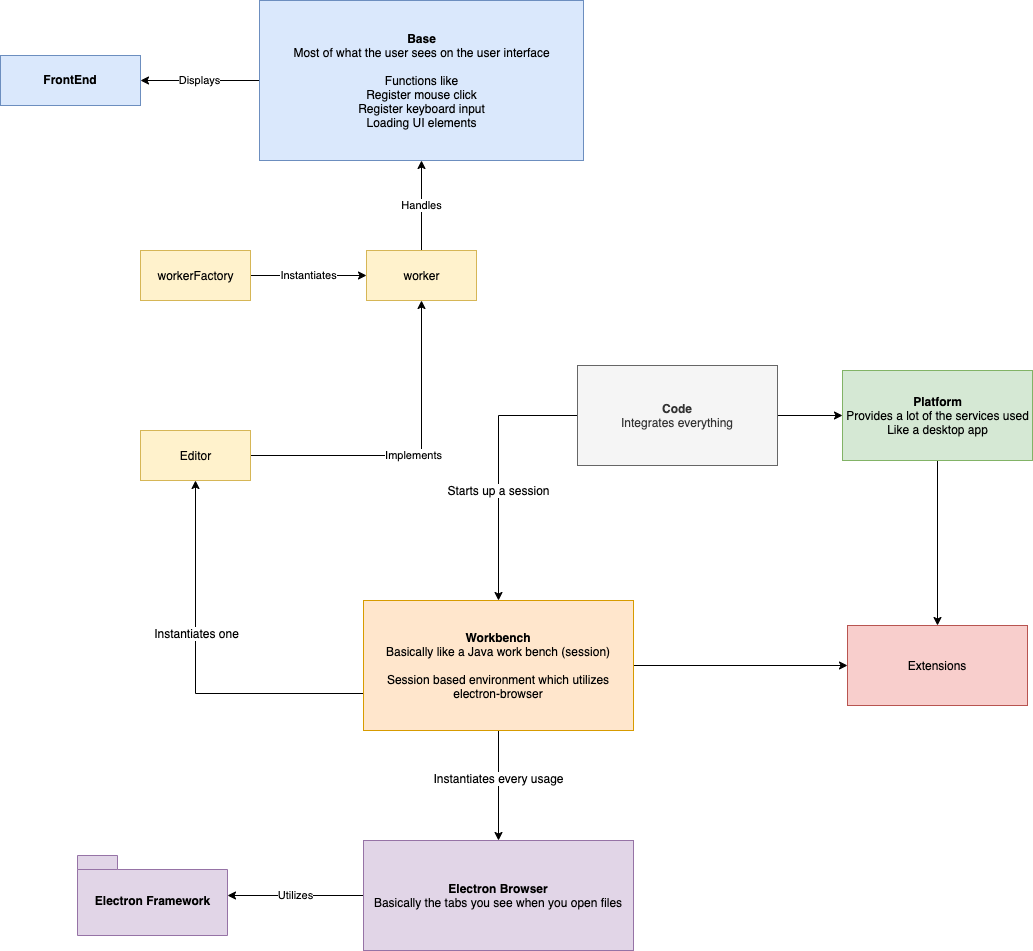

The diagram above was exported from draw.io. Its source (the exported page's mxGraphModel, read from the mxfile embedded in the PNG):
<mxGraphModel dx="1796" dy="-454" grid="1" gridSize="10" guides="1" tooltips="1" connect="1" arrows="1" fold="1" page="1" pageScale="1" pageWidth="850" pageHeight="1100" math="0" shadow="0">
  <root>
    <mxCell id="MjtRHQXLo_QsPmSkWUm3-0" />
    <mxCell id="MjtRHQXLo_QsPmSkWUm3-1" parent="MjtRHQXLo_QsPmSkWUm3-0" />
    <mxCell id="yR_KDOfUjs2-qc9dcPvD-0" value="&lt;p style=&quot;margin: 4px 0px 0px;&quot;&gt;&lt;br&gt;&lt;b&gt;FrontEnd&lt;/b&gt;&lt;/p&gt;" style="verticalAlign=middle;align=center;overflow=fill;fontSize=12;fontFamily=Helvetica;html=1;fillColor=#dae8fc;strokeColor=#6c8ebf;spacing=0;" parent="MjtRHQXLo_QsPmSkWUm3-1" vertex="1">
      <mxGeometry x="-797" y="1205" width="140" height="50" as="geometry" />
    </mxCell>
    <mxCell id="EjJ1PvFJ4y-SuOjq5pW4-2" value="Displays" style="edgeStyle=orthogonalEdgeStyle;rounded=0;orthogonalLoop=1;jettySize=auto;html=1;" parent="MjtRHQXLo_QsPmSkWUm3-1" source="yR_KDOfUjs2-qc9dcPvD-3" target="yR_KDOfUjs2-qc9dcPvD-0" edge="1">
      <mxGeometry relative="1" as="geometry" />
    </mxCell>
    <mxCell id="yR_KDOfUjs2-qc9dcPvD-3" value="&lt;div&gt;&lt;b&gt;Base&lt;/b&gt;&lt;/div&gt;&lt;div&gt;Most of what the user sees on the user interface&lt;br&gt;&lt;/div&gt;&lt;br&gt;Functions like&lt;br&gt;Register mouse click&lt;br&gt;Register keyboard input&lt;br&gt;Loading UI elements" style="html=1;fillColor=#dae8fc;strokeColor=#6c8ebf;" parent="MjtRHQXLo_QsPmSkWUm3-1" vertex="1">
      <mxGeometry x="-538" y="1150" width="324" height="160" as="geometry" />
    </mxCell>
    <mxCell id="yR_KDOfUjs2-qc9dcPvD-4" style="edgeStyle=orthogonalEdgeStyle;rounded=0;orthogonalLoop=1;jettySize=auto;html=1;entryX=0.5;entryY=0;entryDx=0;entryDy=0;exitX=0;exitY=0.5;exitDx=0;exitDy=0;" parent="MjtRHQXLo_QsPmSkWUm3-1" source="yR_KDOfUjs2-qc9dcPvD-9" target="yR_KDOfUjs2-qc9dcPvD-13" edge="1">
      <mxGeometry relative="1" as="geometry" />
    </mxCell>
    <mxCell id="yR_KDOfUjs2-qc9dcPvD-5" value="Starts up a session" style="text;html=1;align=center;verticalAlign=middle;resizable=0;points=[];labelBackgroundColor=#ffffff;" parent="yR_KDOfUjs2-qc9dcPvD-4" connectable="0" vertex="1">
      <mxGeometry x="0.0956" y="-2" relative="1" as="geometry">
        <mxPoint x="1" y="8" as="offset" />
      </mxGeometry>
    </mxCell>
    <mxCell id="yR_KDOfUjs2-qc9dcPvD-6" style="edgeStyle=orthogonalEdgeStyle;rounded=0;orthogonalLoop=1;jettySize=auto;html=1;exitX=0;exitY=0.75;exitDx=0;exitDy=0;entryX=0.5;entryY=1;entryDx=0;entryDy=0;" parent="MjtRHQXLo_QsPmSkWUm3-1" source="yR_KDOfUjs2-qc9dcPvD-13" target="yR_KDOfUjs2-qc9dcPvD-24" edge="1">
      <mxGeometry relative="1" as="geometry">
        <mxPoint x="46" y="1779" as="sourcePoint" />
        <mxPoint x="-254" y="1779" as="targetPoint" />
        <Array as="points">
          <mxPoint x="-602" y="1843" />
        </Array>
      </mxGeometry>
    </mxCell>
    <mxCell id="yR_KDOfUjs2-qc9dcPvD-7" value="Instantiates one" style="text;html=1;align=center;verticalAlign=middle;resizable=0;points=[];labelBackgroundColor=#ffffff;" parent="yR_KDOfUjs2-qc9dcPvD-6" connectable="0" vertex="1">
      <mxGeometry x="0.286" relative="1" as="geometry">
        <mxPoint y="14.5" as="offset" />
      </mxGeometry>
    </mxCell>
    <mxCell id="EjJ1PvFJ4y-SuOjq5pW4-5" style="edgeStyle=orthogonalEdgeStyle;rounded=0;orthogonalLoop=1;jettySize=auto;html=1;" parent="MjtRHQXLo_QsPmSkWUm3-1" source="yR_KDOfUjs2-qc9dcPvD-9" target="yR_KDOfUjs2-qc9dcPvD-26" edge="1">
      <mxGeometry relative="1" as="geometry" />
    </mxCell>
    <mxCell id="yR_KDOfUjs2-qc9dcPvD-9" value="&lt;div&gt;&lt;b&gt;Code&lt;/b&gt;&lt;br&gt;&lt;/div&gt;&lt;div&gt;Integrates everything&lt;/div&gt;" style="rounded=0;whiteSpace=wrap;html=1;fillColor=#f5f5f5;strokeColor=#666666;fontColor=#333333;" parent="MjtRHQXLo_QsPmSkWUm3-1" vertex="1">
      <mxGeometry x="-220" y="1515" width="200" height="100" as="geometry" />
    </mxCell>
    <mxCell id="yR_KDOfUjs2-qc9dcPvD-10" value="" style="edgeStyle=orthogonalEdgeStyle;rounded=0;orthogonalLoop=1;jettySize=auto;html=1;" parent="MjtRHQXLo_QsPmSkWUm3-1" source="yR_KDOfUjs2-qc9dcPvD-13" target="yR_KDOfUjs2-qc9dcPvD-16" edge="1">
      <mxGeometry relative="1" as="geometry">
        <Array as="points">
          <mxPoint x="-299" y="2000" />
          <mxPoint x="-299" y="2000" />
        </Array>
      </mxGeometry>
    </mxCell>
    <mxCell id="yR_KDOfUjs2-qc9dcPvD-11" value="Instantiates every usage" style="text;html=1;align=center;verticalAlign=middle;resizable=0;points=[];labelBackgroundColor=#ffffff;" parent="yR_KDOfUjs2-qc9dcPvD-10" connectable="0" vertex="1">
      <mxGeometry x="0.3095" y="1" relative="1" as="geometry">
        <mxPoint x="-1.0600000000000023" y="-24.71" as="offset" />
      </mxGeometry>
    </mxCell>
    <mxCell id="yR_KDOfUjs2-qc9dcPvD-12" style="edgeStyle=orthogonalEdgeStyle;rounded=0;orthogonalLoop=1;jettySize=auto;html=1;" parent="MjtRHQXLo_QsPmSkWUm3-1" source="yR_KDOfUjs2-qc9dcPvD-13" target="yR_KDOfUjs2-qc9dcPvD-28" edge="1">
      <mxGeometry relative="1" as="geometry" />
    </mxCell>
    <mxCell id="yR_KDOfUjs2-qc9dcPvD-13" value="&lt;b&gt;Workbench&lt;/b&gt;&lt;br&gt;Basically like a Java work bench (session)&lt;br&gt;&lt;br&gt;Session based environment which utilizes electron-browser" style="rounded=0;whiteSpace=wrap;html=1;fillColor=#ffe6cc;strokeColor=#d79b00;" parent="MjtRHQXLo_QsPmSkWUm3-1" vertex="1">
      <mxGeometry x="-434" y="1750" width="270" height="130" as="geometry" />
    </mxCell>
    <mxCell id="EjJ1PvFJ4y-SuOjq5pW4-1" value="Utilizes" style="edgeStyle=orthogonalEdgeStyle;rounded=0;orthogonalLoop=1;jettySize=auto;html=1;" parent="MjtRHQXLo_QsPmSkWUm3-1" source="yR_KDOfUjs2-qc9dcPvD-16" target="yR_KDOfUjs2-qc9dcPvD-17" edge="1">
      <mxGeometry relative="1" as="geometry" />
    </mxCell>
    <mxCell id="yR_KDOfUjs2-qc9dcPvD-16" value="&lt;b&gt;Electron Browser&lt;/b&gt;&lt;br&gt;Basically the tabs you see when you open files" style="rounded=0;whiteSpace=wrap;html=1;fillColor=#e1d5e7;strokeColor=#9673a6;" parent="MjtRHQXLo_QsPmSkWUm3-1" vertex="1">
      <mxGeometry x="-434" y="1990" width="270" height="110" as="geometry" />
    </mxCell>
    <mxCell id="yR_KDOfUjs2-qc9dcPvD-17" value="Electron Framework" style="shape=folder;fontStyle=1;spacingTop=10;tabWidth=40;tabHeight=14;tabPosition=left;html=1;fillColor=#e1d5e7;strokeColor=#9673a6;" parent="MjtRHQXLo_QsPmSkWUm3-1" vertex="1">
      <mxGeometry x="-720" y="2005" width="150" height="80" as="geometry" />
    </mxCell>
    <mxCell id="EjJ1PvFJ4y-SuOjq5pW4-0" value="Handles" style="edgeStyle=orthogonalEdgeStyle;rounded=0;orthogonalLoop=1;jettySize=auto;html=1;" parent="MjtRHQXLo_QsPmSkWUm3-1" source="yR_KDOfUjs2-qc9dcPvD-19" target="yR_KDOfUjs2-qc9dcPvD-3" edge="1">
      <mxGeometry relative="1" as="geometry" />
    </mxCell>
    <mxCell id="yR_KDOfUjs2-qc9dcPvD-19" value="worker" style="html=1;fillColor=#fff2cc;strokeColor=#d6b656;" parent="MjtRHQXLo_QsPmSkWUm3-1" vertex="1">
      <mxGeometry x="-431" y="1400" width="110" height="50" as="geometry" />
    </mxCell>
    <mxCell id="yR_KDOfUjs2-qc9dcPvD-20" value="Instantiates" style="edgeStyle=orthogonalEdgeStyle;rounded=0;orthogonalLoop=1;jettySize=auto;html=1;entryX=0;entryY=0.5;entryDx=0;entryDy=0;" parent="MjtRHQXLo_QsPmSkWUm3-1" source="yR_KDOfUjs2-qc9dcPvD-21" target="yR_KDOfUjs2-qc9dcPvD-19" edge="1">
      <mxGeometry relative="1" as="geometry" />
    </mxCell>
    <mxCell id="yR_KDOfUjs2-qc9dcPvD-21" value="workerFactory" style="html=1;fillColor=#fff2cc;strokeColor=#d6b656;" parent="MjtRHQXLo_QsPmSkWUm3-1" vertex="1">
      <mxGeometry x="-657" y="1400" width="110" height="50" as="geometry" />
    </mxCell>
    <mxCell id="EjJ1PvFJ4y-SuOjq5pW4-3" value="Implements" style="edgeStyle=orthogonalEdgeStyle;rounded=0;orthogonalLoop=1;jettySize=auto;html=1;" parent="MjtRHQXLo_QsPmSkWUm3-1" source="yR_KDOfUjs2-qc9dcPvD-24" target="yR_KDOfUjs2-qc9dcPvD-19" edge="1">
      <mxGeometry relative="1" as="geometry" />
    </mxCell>
    <mxCell id="yR_KDOfUjs2-qc9dcPvD-24" value="Editor" style="html=1;fillColor=#fff2cc;strokeColor=#d6b656;" parent="MjtRHQXLo_QsPmSkWUm3-1" vertex="1">
      <mxGeometry x="-657" y="1580" width="110" height="50" as="geometry" />
    </mxCell>
    <mxCell id="EjJ1PvFJ4y-SuOjq5pW4-4" style="edgeStyle=orthogonalEdgeStyle;rounded=0;orthogonalLoop=1;jettySize=auto;html=1;" parent="MjtRHQXLo_QsPmSkWUm3-1" source="yR_KDOfUjs2-qc9dcPvD-26" target="yR_KDOfUjs2-qc9dcPvD-28" edge="1">
      <mxGeometry relative="1" as="geometry" />
    </mxCell>
    <mxCell id="yR_KDOfUjs2-qc9dcPvD-26" value="&lt;b&gt;Platform&lt;/b&gt;&lt;br&gt;Provides a lot of the services used&lt;br&gt;Like a desktop app" style="html=1;fillColor=#d5e8d4;strokeColor=#82b366;" parent="MjtRHQXLo_QsPmSkWUm3-1" vertex="1">
      <mxGeometry x="45" y="1520" width="190" height="90" as="geometry" />
    </mxCell>
    <mxCell id="yR_KDOfUjs2-qc9dcPvD-28" value="Extensions" style="rounded=0;whiteSpace=wrap;html=1;" parent="MjtRHQXLo_QsPmSkWUm3-1" vertex="1">
      <mxGeometry x="50" y="1775" width="180" height="80" as="geometry" />
    </mxCell>
    <mxCell id="EjJ1PvFJ4y-SuOjq5pW4-6" value="Extensions" style="rounded=0;whiteSpace=wrap;html=1;fillColor=#f8cecc;strokeColor=#b85450;" parent="MjtRHQXLo_QsPmSkWUm3-1" vertex="1">
      <mxGeometry x="50" y="1775" width="180" height="80" as="geometry" />
    </mxCell>
  </root>
</mxGraphModel>